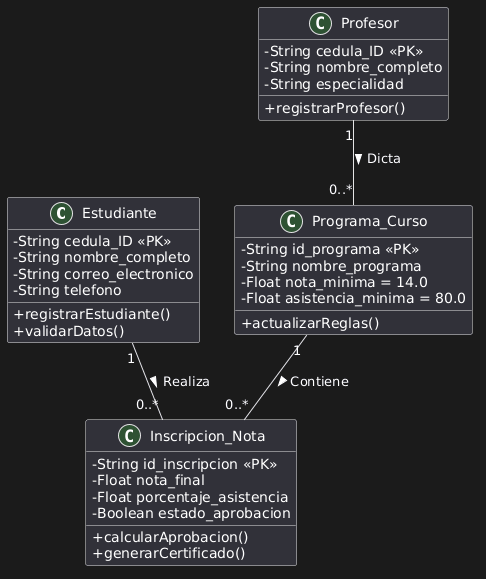

The diagram above was rendered by PlantUML. Its source (embedded in the PNG):
@startuml
skinparam classAttributeIconSize 0

class Estudiante {
    - String cedula_ID <<PK>>
    - String nombre_completo
    - String correo_electronico
    - String telefono
    + registrarEstudiante()
    + validarDatos()
}

class Profesor {
    - String cedula_ID <<PK>>
    - String nombre_completo
    - String especialidad
    + registrarProfesor()
}

class Programa_Curso {
    - String id_programa <<PK>>
    - String nombre_programa
    - Float nota_minima = 14.0
    - Float asistencia_minima = 80.0
    + actualizarReglas()
}

class Inscripcion_Nota {
    - String id_inscripcion <<PK>>
    - Float nota_final
    - Float porcentaje_asistencia
    - Boolean estado_aprobacion
    + calcularAprobacion()
    + generarCertificado()
}

' Relaciones de cardinalidad
Profesor "1" -- "0..*" Programa_Curso : Dicta >
Estudiante "1" -- "0..*" Inscripcion_Nota : Realiza >
Programa_Curso "1" -- "0..*" Inscripcion_Nota : Contiene >
@enduml